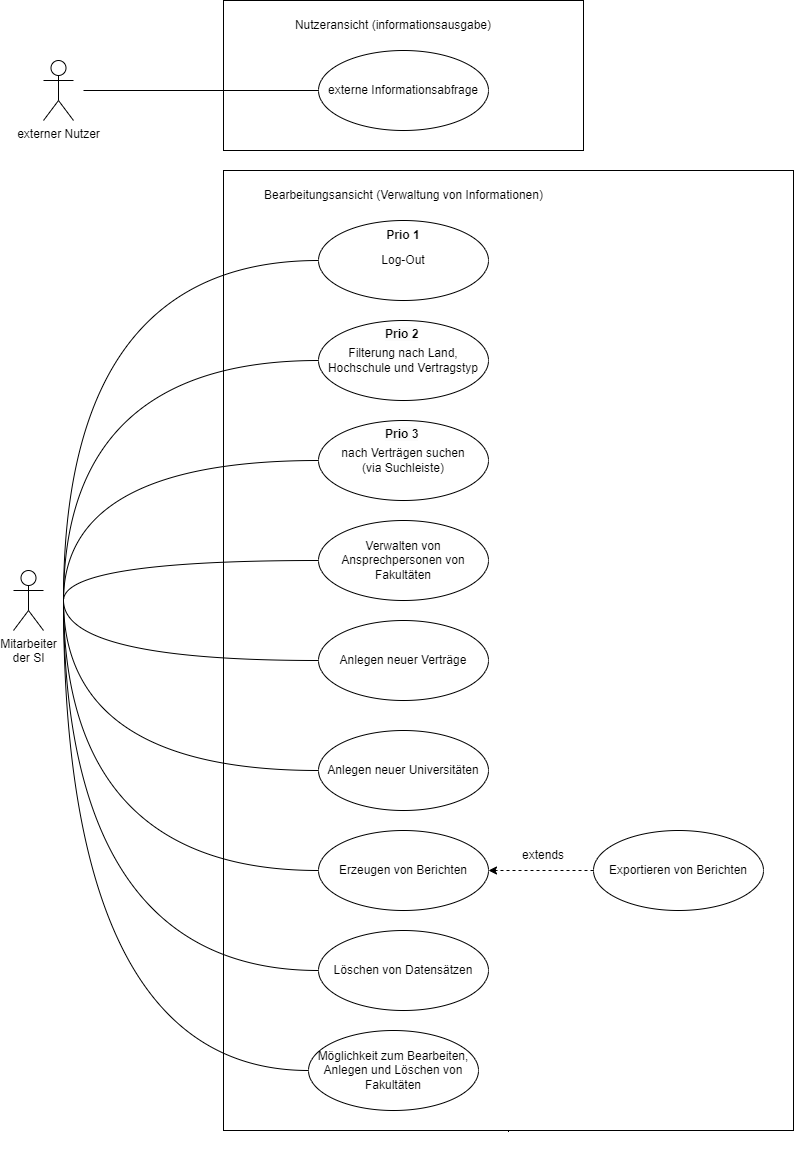

The diagram above was exported from draw.io. Its source (the exported page's mxGraphModel, read from the mxfile embedded in the PNG):
<mxGraphModel dx="2074" dy="1124" grid="1" gridSize="10" guides="1" tooltips="1" connect="1" arrows="1" fold="1" page="1" pageScale="1" pageWidth="850" pageHeight="1100" math="0" shadow="0">
  <root>
    <mxCell id="0" />
    <mxCell id="1" parent="0" />
    <mxCell id="BI_0Tqx5rGV_OVidEhr6-63" style="edgeStyle=orthogonalEdgeStyle;curved=1;rounded=0;orthogonalLoop=1;jettySize=auto;html=1;exitX=0.5;exitY=1;exitDx=0;exitDy=0;endArrow=none;endFill=0;" parent="1" source="BI_0Tqx5rGV_OVidEhr6-32" edge="1">
      <mxGeometry relative="1" as="geometry">
        <mxPoint x="515" y="675" as="targetPoint" />
      </mxGeometry>
    </mxCell>
    <mxCell id="BI_0Tqx5rGV_OVidEhr6-32" value="" style="rounded=0;whiteSpace=wrap;html=1;" parent="1" vertex="1">
      <mxGeometry x="230" y="170" width="570" height="960" as="geometry" />
    </mxCell>
    <mxCell id="BI_0Tqx5rGV_OVidEhr6-8" value="" style="rounded=0;whiteSpace=wrap;html=1;" parent="1" vertex="1">
      <mxGeometry x="230" width="360" height="150" as="geometry" />
    </mxCell>
    <mxCell id="BI_0Tqx5rGV_OVidEhr6-2" value="externe Informationsabfrage" style="ellipse;whiteSpace=wrap;html=1;" parent="1" vertex="1">
      <mxGeometry x="325" y="50" width="170" height="80" as="geometry" />
    </mxCell>
    <mxCell id="BI_0Tqx5rGV_OVidEhr6-7" value="Nutzeransicht (informationsausgabe)" style="text;html=1;strokeColor=none;fillColor=none;align=center;verticalAlign=middle;whiteSpace=wrap;rounded=0;" parent="1" vertex="1">
      <mxGeometry x="270" y="10" width="260" height="30" as="geometry" />
    </mxCell>
    <mxCell id="BI_0Tqx5rGV_OVidEhr6-16" value="externer Nutzer" style="shape=umlActor;verticalLabelPosition=bottom;verticalAlign=top;html=1;outlineConnect=0;" parent="1" vertex="1">
      <mxGeometry x="50" y="60" width="30" height="60" as="geometry" />
    </mxCell>
    <mxCell id="BI_0Tqx5rGV_OVidEhr6-21" value="" style="endArrow=none;html=1;rounded=0;entryX=0;entryY=0.5;entryDx=0;entryDy=0;" parent="1" target="BI_0Tqx5rGV_OVidEhr6-2" edge="1">
      <mxGeometry width="50" height="50" relative="1" as="geometry">
        <mxPoint x="90" y="90" as="sourcePoint" />
        <mxPoint x="450" y="440" as="targetPoint" />
      </mxGeometry>
    </mxCell>
    <mxCell id="BI_0Tqx5rGV_OVidEhr6-22" value="Mitarbeiter &lt;br&gt;der SI" style="shape=umlActor;verticalLabelPosition=bottom;verticalAlign=top;html=1;outlineConnect=0;" parent="1" vertex="1">
      <mxGeometry x="20" y="570" width="30" height="60" as="geometry" />
    </mxCell>
    <mxCell id="BI_0Tqx5rGV_OVidEhr6-51" style="edgeStyle=orthogonalEdgeStyle;rounded=0;orthogonalLoop=1;jettySize=auto;html=1;endArrow=none;endFill=0;curved=1;" parent="1" source="BI_0Tqx5rGV_OVidEhr6-23" edge="1">
      <mxGeometry relative="1" as="geometry">
        <mxPoint x="70" y="600" as="targetPoint" />
      </mxGeometry>
    </mxCell>
    <mxCell id="BI_0Tqx5rGV_OVidEhr6-23" value="Log-Out" style="ellipse;whiteSpace=wrap;html=1;" parent="1" vertex="1">
      <mxGeometry x="325" y="220" width="170" height="80" as="geometry" />
    </mxCell>
    <mxCell id="BI_0Tqx5rGV_OVidEhr6-25" value="Filterung nach Land, Hochschule und Vertragstyp" style="ellipse;whiteSpace=wrap;html=1;" parent="1" vertex="1">
      <mxGeometry x="325" y="320" width="170" height="80" as="geometry" />
    </mxCell>
    <mxCell id="BI_0Tqx5rGV_OVidEhr6-26" value="nach Verträgen suchen &lt;br&gt;(via Suchleiste)" style="ellipse;whiteSpace=wrap;html=1;" parent="1" vertex="1">
      <mxGeometry x="325" y="420" width="170" height="80" as="geometry" />
    </mxCell>
    <mxCell id="BI_0Tqx5rGV_OVidEhr6-27" value="Verwalten von Ansprechpersonen von Fakultäten" style="ellipse;whiteSpace=wrap;html=1;" parent="1" vertex="1">
      <mxGeometry x="325" y="520" width="170" height="80" as="geometry" />
    </mxCell>
    <mxCell id="BI_0Tqx5rGV_OVidEhr6-28" value="Anlegen neuer Verträge" style="ellipse;whiteSpace=wrap;html=1;" parent="1" vertex="1">
      <mxGeometry x="325" y="620" width="170" height="80" as="geometry" />
    </mxCell>
    <mxCell id="BI_0Tqx5rGV_OVidEhr6-29" value="Erzeugen von Berichten" style="ellipse;whiteSpace=wrap;html=1;" parent="1" vertex="1">
      <mxGeometry x="325" y="830" width="170" height="80" as="geometry" />
    </mxCell>
    <mxCell id="BI_0Tqx5rGV_OVidEhr6-30" value="Löschen von Datensätzen" style="ellipse;whiteSpace=wrap;html=1;" parent="1" vertex="1">
      <mxGeometry x="325" y="930" width="170" height="80" as="geometry" />
    </mxCell>
    <mxCell id="BI_0Tqx5rGV_OVidEhr6-40" style="edgeStyle=orthogonalEdgeStyle;rounded=0;orthogonalLoop=1;jettySize=auto;html=1;entryX=1;entryY=0.5;entryDx=0;entryDy=0;endArrow=classic;endFill=1;dashed=1;" parent="1" source="BI_0Tqx5rGV_OVidEhr6-31" target="BI_0Tqx5rGV_OVidEhr6-29" edge="1">
      <mxGeometry relative="1" as="geometry" />
    </mxCell>
    <mxCell id="BI_0Tqx5rGV_OVidEhr6-31" value="Exportieren von Berichten" style="ellipse;whiteSpace=wrap;html=1;" parent="1" vertex="1">
      <mxGeometry x="600" y="830" width="170" height="80" as="geometry" />
    </mxCell>
    <mxCell id="BI_0Tqx5rGV_OVidEhr6-35" value="Bearbeitungsansicht (Verwaltung von Informationen)" style="text;html=1;strokeColor=none;fillColor=none;align=center;verticalAlign=middle;whiteSpace=wrap;rounded=0;" parent="1" vertex="1">
      <mxGeometry x="252.5" y="180" width="315" height="30" as="geometry" />
    </mxCell>
    <mxCell id="BI_0Tqx5rGV_OVidEhr6-45" value="extends" style="text;html=1;strokeColor=none;fillColor=none;align=center;verticalAlign=middle;whiteSpace=wrap;rounded=0;" parent="1" vertex="1">
      <mxGeometry x="520" y="840" width="60" height="30" as="geometry" />
    </mxCell>
    <mxCell id="BI_0Tqx5rGV_OVidEhr6-52" style="edgeStyle=orthogonalEdgeStyle;rounded=0;orthogonalLoop=1;jettySize=auto;html=1;endArrow=none;endFill=0;curved=1;exitX=0;exitY=0.5;exitDx=0;exitDy=0;" parent="1" source="BI_0Tqx5rGV_OVidEhr6-25" edge="1">
      <mxGeometry relative="1" as="geometry">
        <mxPoint x="335" y="270" as="sourcePoint" />
        <mxPoint x="70" y="600" as="targetPoint" />
      </mxGeometry>
    </mxCell>
    <mxCell id="BI_0Tqx5rGV_OVidEhr6-64" value="Anlegen neuer Universitäten" style="ellipse;whiteSpace=wrap;html=1;" parent="1" vertex="1">
      <mxGeometry x="325" y="730" width="170" height="80" as="geometry" />
    </mxCell>
    <mxCell id="BI_0Tqx5rGV_OVidEhr6-67" style="edgeStyle=orthogonalEdgeStyle;rounded=0;orthogonalLoop=1;jettySize=auto;html=1;endArrow=none;endFill=0;curved=1;exitX=0;exitY=0.5;exitDx=0;exitDy=0;" parent="1" source="BI_0Tqx5rGV_OVidEhr6-26" edge="1">
      <mxGeometry relative="1" as="geometry">
        <mxPoint x="335" y="370" as="sourcePoint" />
        <mxPoint x="70" y="600" as="targetPoint" />
      </mxGeometry>
    </mxCell>
    <mxCell id="BI_0Tqx5rGV_OVidEhr6-68" style="edgeStyle=orthogonalEdgeStyle;rounded=0;orthogonalLoop=1;jettySize=auto;html=1;endArrow=none;endFill=0;curved=1;exitX=0;exitY=0.5;exitDx=0;exitDy=0;" parent="1" source="BI_0Tqx5rGV_OVidEhr6-27" edge="1">
      <mxGeometry relative="1" as="geometry">
        <mxPoint x="335" y="470" as="sourcePoint" />
        <mxPoint x="70" y="600" as="targetPoint" />
        <Array as="points">
          <mxPoint x="70" y="560" />
        </Array>
      </mxGeometry>
    </mxCell>
    <mxCell id="BI_0Tqx5rGV_OVidEhr6-69" style="edgeStyle=orthogonalEdgeStyle;rounded=0;orthogonalLoop=1;jettySize=auto;html=1;endArrow=none;endFill=0;curved=1;exitX=0;exitY=0.5;exitDx=0;exitDy=0;" parent="1" source="BI_0Tqx5rGV_OVidEhr6-28" edge="1">
      <mxGeometry relative="1" as="geometry">
        <mxPoint x="335" y="570" as="sourcePoint" />
        <mxPoint x="70" y="600" as="targetPoint" />
        <Array as="points">
          <mxPoint x="70" y="660" />
        </Array>
      </mxGeometry>
    </mxCell>
    <mxCell id="BI_0Tqx5rGV_OVidEhr6-70" style="edgeStyle=orthogonalEdgeStyle;rounded=0;orthogonalLoop=1;jettySize=auto;html=1;endArrow=none;endFill=0;curved=1;exitX=0;exitY=0.5;exitDx=0;exitDy=0;" parent="1" source="BI_0Tqx5rGV_OVidEhr6-64" edge="1">
      <mxGeometry relative="1" as="geometry">
        <mxPoint x="335" y="670" as="sourcePoint" />
        <mxPoint x="70" y="600" as="targetPoint" />
        <Array as="points">
          <mxPoint x="70" y="770" />
        </Array>
      </mxGeometry>
    </mxCell>
    <mxCell id="BI_0Tqx5rGV_OVidEhr6-71" style="edgeStyle=orthogonalEdgeStyle;rounded=0;orthogonalLoop=1;jettySize=auto;html=1;endArrow=none;endFill=0;curved=1;exitX=0;exitY=0.5;exitDx=0;exitDy=0;" parent="1" source="BI_0Tqx5rGV_OVidEhr6-29" edge="1">
      <mxGeometry relative="1" as="geometry">
        <mxPoint x="335" y="780" as="sourcePoint" />
        <mxPoint x="70" y="600" as="targetPoint" />
        <Array as="points">
          <mxPoint x="70" y="870" />
        </Array>
      </mxGeometry>
    </mxCell>
    <mxCell id="BI_0Tqx5rGV_OVidEhr6-72" style="edgeStyle=orthogonalEdgeStyle;rounded=0;orthogonalLoop=1;jettySize=auto;html=1;endArrow=none;endFill=0;curved=1;exitX=0;exitY=0.5;exitDx=0;exitDy=0;" parent="1" source="BI_0Tqx5rGV_OVidEhr6-30" edge="1">
      <mxGeometry relative="1" as="geometry">
        <mxPoint x="335" y="880" as="sourcePoint" />
        <mxPoint x="70" y="600" as="targetPoint" />
        <Array as="points">
          <mxPoint x="70" y="970" />
        </Array>
      </mxGeometry>
    </mxCell>
    <mxCell id="0Nvm0IjHMJVMHXrn6Ahe-5" style="edgeStyle=orthogonalEdgeStyle;rounded=0;orthogonalLoop=1;jettySize=auto;html=1;fontSize=12;endArrow=none;endFill=0;curved=1;" edge="1" parent="1" source="0Nvm0IjHMJVMHXrn6Ahe-3">
      <mxGeometry relative="1" as="geometry">
        <mxPoint x="70" y="600" as="targetPoint" />
      </mxGeometry>
    </mxCell>
    <mxCell id="0Nvm0IjHMJVMHXrn6Ahe-3" value="&lt;span id=&quot;docs-internal-guid-997560a5-7fff-0006-c258-b980b043c84c&quot;&gt;&lt;span style=&quot;font-family: Arial; background-color: transparent; font-variant-numeric: normal; font-variant-east-asian: normal; vertical-align: baseline;&quot;&gt;&lt;font style=&quot;font-size: 12px;&quot;&gt;Möglichkeit zum Bearbeiten, Anlegen und Löschen von Fakultäten&lt;/font&gt;&lt;/span&gt;&lt;/span&gt;" style="ellipse;whiteSpace=wrap;html=1;" vertex="1" parent="1">
      <mxGeometry x="315" y="1030" width="170" height="80" as="geometry" />
    </mxCell>
    <mxCell id="0Nvm0IjHMJVMHXrn6Ahe-6" value="&lt;b&gt;Prio 1&lt;/b&gt;" style="text;html=1;strokeColor=none;fillColor=none;align=center;verticalAlign=middle;whiteSpace=wrap;rounded=0;fontSize=12;" vertex="1" parent="1">
      <mxGeometry x="380" y="220" width="60" height="30" as="geometry" />
    </mxCell>
    <mxCell id="0Nvm0IjHMJVMHXrn6Ahe-7" value="&lt;b style=&quot;border-color: var(--border-color); color: rgb(0, 0, 0); font-family: Helvetica; font-size: 12px; font-style: normal; font-variant-ligatures: normal; font-variant-caps: normal; letter-spacing: normal; orphans: 2; text-align: center; text-indent: 0px; text-transform: none; widows: 2; word-spacing: 0px; -webkit-text-stroke-width: 0px; background-color: rgb(251, 251, 251); text-decoration-thickness: initial; text-decoration-style: initial; text-decoration-color: initial;&quot;&gt;Prio 2&lt;/b&gt;" style="text;whiteSpace=wrap;html=1;fontSize=12;" vertex="1" parent="1">
      <mxGeometry x="390" y="320" width="70" height="20" as="geometry" />
    </mxCell>
    <mxCell id="0Nvm0IjHMJVMHXrn6Ahe-8" value="&lt;b style=&quot;border-color: var(--border-color); color: rgb(0, 0, 0); font-family: Helvetica; font-size: 12px; font-style: normal; font-variant-ligatures: normal; font-variant-caps: normal; letter-spacing: normal; orphans: 2; text-align: center; text-indent: 0px; text-transform: none; widows: 2; word-spacing: 0px; -webkit-text-stroke-width: 0px; background-color: rgb(251, 251, 251); text-decoration-thickness: initial; text-decoration-style: initial; text-decoration-color: initial;&quot;&gt;Prio 3&lt;/b&gt;" style="text;whiteSpace=wrap;html=1;fontSize=12;" vertex="1" parent="1">
      <mxGeometry x="390" y="420" width="70" height="40" as="geometry" />
    </mxCell>
  </root>
</mxGraphModel>